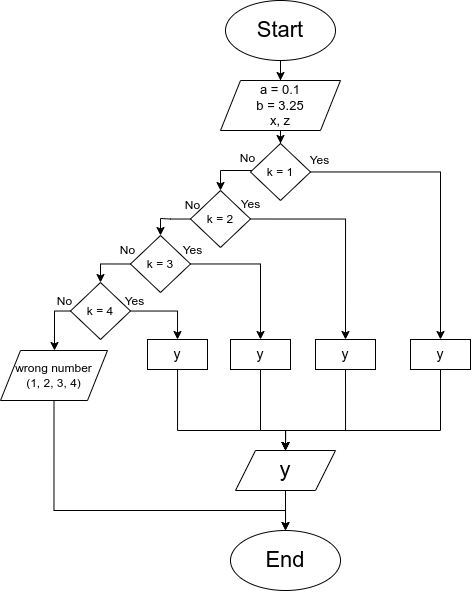

The diagram above was exported from draw.io. Its source (the exported page's mxGraphModel, read from the mxfile embedded in the PNG):
<mxGraphModel dx="926" dy="626" grid="1" gridSize="10" guides="1" tooltips="1" connect="1" arrows="1" fold="1" page="1" pageScale="1" pageWidth="850" pageHeight="1100" math="0" shadow="0">
  <root>
    <mxCell id="0" />
    <mxCell id="1" parent="0" />
    <mxCell id="vf2Jhj-VmxQPdwBKj3-4-4" value="" style="edgeStyle=orthogonalEdgeStyle;rounded=0;orthogonalLoop=1;jettySize=auto;html=1;" edge="1" parent="1" source="vf2Jhj-VmxQPdwBKj3-4-1" target="vf2Jhj-VmxQPdwBKj3-4-3">
      <mxGeometry relative="1" as="geometry" />
    </mxCell>
    <mxCell id="vf2Jhj-VmxQPdwBKj3-4-1" value="&lt;font style=&quot;font-size: 22px;&quot;&gt;Start&lt;/font&gt;" style="ellipse;whiteSpace=wrap;html=1;" vertex="1" parent="1">
      <mxGeometry x="345" y="50" width="110" height="60" as="geometry" />
    </mxCell>
    <mxCell id="vf2Jhj-VmxQPdwBKj3-4-2" value="&lt;font style=&quot;font-size: 22px;&quot;&gt;End&lt;/font&gt;" style="ellipse;whiteSpace=wrap;html=1;" vertex="1" parent="1">
      <mxGeometry x="350" y="580" width="110" height="60" as="geometry" />
    </mxCell>
    <mxCell id="vf2Jhj-VmxQPdwBKj3-4-24" value="" style="edgeStyle=orthogonalEdgeStyle;rounded=0;orthogonalLoop=1;jettySize=auto;html=1;" edge="1" parent="1" source="vf2Jhj-VmxQPdwBKj3-4-3" target="vf2Jhj-VmxQPdwBKj3-4-23">
      <mxGeometry relative="1" as="geometry" />
    </mxCell>
    <mxCell id="vf2Jhj-VmxQPdwBKj3-4-3" value="&lt;font style=&quot;font-size: 13px;&quot;&gt;a = 0.1&lt;/font&gt;&lt;div style=&quot;font-size: 13px;&quot;&gt;&lt;font style=&quot;font-size: 13px;&quot;&gt;b = 3.25&lt;/font&gt;&lt;/div&gt;&lt;div style=&quot;font-size: 13px;&quot;&gt;&lt;font style=&quot;font-size: 13px;&quot;&gt;x, z&lt;/font&gt;&lt;/div&gt;" style="shape=parallelogram;perimeter=parallelogramPerimeter;whiteSpace=wrap;html=1;fixedSize=1;align=center;" vertex="1" parent="1">
      <mxGeometry x="340" y="130" width="120" height="50" as="geometry" />
    </mxCell>
    <mxCell id="vf2Jhj-VmxQPdwBKj3-4-12" value="" style="edgeStyle=orthogonalEdgeStyle;rounded=0;orthogonalLoop=1;jettySize=auto;html=1;" edge="1" parent="1" source="vf2Jhj-VmxQPdwBKj3-4-8" target="vf2Jhj-VmxQPdwBKj3-4-2">
      <mxGeometry relative="1" as="geometry" />
    </mxCell>
    <mxCell id="vf2Jhj-VmxQPdwBKj3-4-8" value="&lt;font style=&quot;font-size: 22px;&quot;&gt;y&lt;/font&gt;" style="shape=parallelogram;perimeter=parallelogramPerimeter;whiteSpace=wrap;html=1;fixedSize=1;" vertex="1" parent="1">
      <mxGeometry x="355" y="500" width="100" height="40" as="geometry" />
    </mxCell>
    <mxCell id="vf2Jhj-VmxQPdwBKj3-4-42" style="edgeStyle=orthogonalEdgeStyle;rounded=0;orthogonalLoop=1;jettySize=auto;html=1;entryX=0.5;entryY=0;entryDx=0;entryDy=0;" edge="1" parent="1" source="vf2Jhj-VmxQPdwBKj3-4-23" target="vf2Jhj-VmxQPdwBKj3-4-41">
      <mxGeometry relative="1" as="geometry" />
    </mxCell>
    <mxCell id="vf2Jhj-VmxQPdwBKj3-4-63" style="edgeStyle=orthogonalEdgeStyle;rounded=0;orthogonalLoop=1;jettySize=auto;html=1;entryX=0.5;entryY=0;entryDx=0;entryDy=0;" edge="1" parent="1" source="vf2Jhj-VmxQPdwBKj3-4-23" target="vf2Jhj-VmxQPdwBKj3-4-61">
      <mxGeometry relative="1" as="geometry">
        <Array as="points">
          <mxPoint x="340" y="220" />
        </Array>
      </mxGeometry>
    </mxCell>
    <mxCell id="vf2Jhj-VmxQPdwBKj3-4-23" value="k = 1" style="rhombus;whiteSpace=wrap;html=1;" vertex="1" parent="1">
      <mxGeometry x="370" y="193" width="60" height="57" as="geometry" />
    </mxCell>
    <mxCell id="vf2Jhj-VmxQPdwBKj3-4-43" style="edgeStyle=orthogonalEdgeStyle;rounded=0;orthogonalLoop=1;jettySize=auto;html=1;entryX=0.5;entryY=0;entryDx=0;entryDy=0;exitX=1;exitY=0.5;exitDx=0;exitDy=0;" edge="1" parent="1" source="vf2Jhj-VmxQPdwBKj3-4-61" target="vf2Jhj-VmxQPdwBKj3-4-40">
      <mxGeometry relative="1" as="geometry">
        <mxPoint x="375" y="320" as="sourcePoint" />
      </mxGeometry>
    </mxCell>
    <mxCell id="vf2Jhj-VmxQPdwBKj3-4-30" value="Yes" style="text;html=1;align=center;verticalAlign=middle;resizable=0;points=[];autosize=1;strokeColor=none;fillColor=none;" vertex="1" parent="1">
      <mxGeometry x="419" y="195" width="40" height="30" as="geometry" />
    </mxCell>
    <mxCell id="vf2Jhj-VmxQPdwBKj3-4-31" value="No" style="text;html=1;align=center;verticalAlign=middle;resizable=0;points=[];autosize=1;strokeColor=none;fillColor=none;" vertex="1" parent="1">
      <mxGeometry x="347" y="193" width="40" height="30" as="geometry" />
    </mxCell>
    <mxCell id="vf2Jhj-VmxQPdwBKj3-4-45" style="edgeStyle=orthogonalEdgeStyle;rounded=0;orthogonalLoop=1;jettySize=auto;html=1;entryX=0.5;entryY=0;entryDx=0;entryDy=0;exitX=0.5;exitY=1;exitDx=0;exitDy=0;" edge="1" parent="1" source="vf2Jhj-VmxQPdwBKj3-4-40" target="vf2Jhj-VmxQPdwBKj3-4-8">
      <mxGeometry relative="1" as="geometry">
        <Array as="points">
          <mxPoint x="465" y="480" />
          <mxPoint x="405" y="480" />
        </Array>
      </mxGeometry>
    </mxCell>
    <mxCell id="vf2Jhj-VmxQPdwBKj3-4-40" value="&lt;font style=&quot;font-size: 14px;&quot;&gt;y&lt;/font&gt;" style="whiteSpace=wrap;html=1;" vertex="1" parent="1">
      <mxGeometry x="435" y="389" width="60" height="30" as="geometry" />
    </mxCell>
    <mxCell id="vf2Jhj-VmxQPdwBKj3-4-46" style="edgeStyle=orthogonalEdgeStyle;rounded=0;orthogonalLoop=1;jettySize=auto;html=1;entryX=0.5;entryY=0;entryDx=0;entryDy=0;exitX=0.5;exitY=1;exitDx=0;exitDy=0;" edge="1" parent="1" source="vf2Jhj-VmxQPdwBKj3-4-41" target="vf2Jhj-VmxQPdwBKj3-4-8">
      <mxGeometry relative="1" as="geometry">
        <mxPoint x="555" y="550" as="sourcePoint" />
        <Array as="points">
          <mxPoint x="560" y="480" />
          <mxPoint x="405" y="480" />
        </Array>
      </mxGeometry>
    </mxCell>
    <mxCell id="vf2Jhj-VmxQPdwBKj3-4-41" value="&lt;font style=&quot;font-size: 14px;&quot;&gt;y&lt;/font&gt;" style="whiteSpace=wrap;html=1;" vertex="1" parent="1">
      <mxGeometry x="530" y="389" width="60" height="30" as="geometry" />
    </mxCell>
    <mxCell id="vf2Jhj-VmxQPdwBKj3-4-53" style="edgeStyle=orthogonalEdgeStyle;rounded=0;orthogonalLoop=1;jettySize=auto;html=1;entryX=0.5;entryY=0;entryDx=0;entryDy=0;exitX=0.5;exitY=1;exitDx=0;exitDy=0;" edge="1" parent="1" source="vf2Jhj-VmxQPdwBKj3-4-51" target="vf2Jhj-VmxQPdwBKj3-4-8">
      <mxGeometry relative="1" as="geometry">
        <mxPoint x="405" y="590" as="targetPoint" />
        <Array as="points">
          <mxPoint x="380" y="480" />
          <mxPoint x="405" y="480" />
        </Array>
      </mxGeometry>
    </mxCell>
    <mxCell id="vf2Jhj-VmxQPdwBKj3-4-51" value="&lt;font style=&quot;font-size: 14px;&quot;&gt;y&lt;/font&gt;" style="whiteSpace=wrap;html=1;" vertex="1" parent="1">
      <mxGeometry x="350" y="389" width="60" height="30" as="geometry" />
    </mxCell>
    <mxCell id="vf2Jhj-VmxQPdwBKj3-4-85" style="edgeStyle=orthogonalEdgeStyle;rounded=0;orthogonalLoop=1;jettySize=auto;html=1;entryX=0.5;entryY=0;entryDx=0;entryDy=0;" edge="1" parent="1" source="vf2Jhj-VmxQPdwBKj3-4-61" target="vf2Jhj-VmxQPdwBKj3-4-77">
      <mxGeometry relative="1" as="geometry">
        <Array as="points">
          <mxPoint x="290" y="268" />
          <mxPoint x="280" y="268" />
        </Array>
      </mxGeometry>
    </mxCell>
    <mxCell id="vf2Jhj-VmxQPdwBKj3-4-61" value="k = 2" style="rhombus;whiteSpace=wrap;html=1;" vertex="1" parent="1">
      <mxGeometry x="310" y="240" width="60" height="57" as="geometry" />
    </mxCell>
    <mxCell id="vf2Jhj-VmxQPdwBKj3-4-86" style="edgeStyle=orthogonalEdgeStyle;rounded=0;orthogonalLoop=1;jettySize=auto;html=1;entryX=0.5;entryY=0;entryDx=0;entryDy=0;exitX=0;exitY=0.5;exitDx=0;exitDy=0;" edge="1" parent="1" source="vf2Jhj-VmxQPdwBKj3-4-77" target="vf2Jhj-VmxQPdwBKj3-4-80">
      <mxGeometry relative="1" as="geometry">
        <mxPoint x="253.67684946632323" y="313.006993006993" as="sourcePoint" />
        <mxPoint x="220" y="335" as="targetPoint" />
        <Array as="points">
          <mxPoint x="220" y="314" />
        </Array>
      </mxGeometry>
    </mxCell>
    <mxCell id="vf2Jhj-VmxQPdwBKj3-4-87" style="edgeStyle=orthogonalEdgeStyle;rounded=0;orthogonalLoop=1;jettySize=auto;html=1;entryX=0.5;entryY=0;entryDx=0;entryDy=0;" edge="1" parent="1" source="vf2Jhj-VmxQPdwBKj3-4-77" target="vf2Jhj-VmxQPdwBKj3-4-51">
      <mxGeometry relative="1" as="geometry">
        <mxPoint x="320" y="350" as="targetPoint" />
      </mxGeometry>
    </mxCell>
    <mxCell id="vf2Jhj-VmxQPdwBKj3-4-77" value="k = 3" style="rhombus;whiteSpace=wrap;html=1;" vertex="1" parent="1">
      <mxGeometry x="250" y="285" width="60" height="57" as="geometry" />
    </mxCell>
    <mxCell id="vf2Jhj-VmxQPdwBKj3-4-78" value="Yes" style="text;html=1;align=center;verticalAlign=middle;resizable=0;points=[];autosize=1;strokeColor=none;fillColor=none;" vertex="1" parent="1">
      <mxGeometry x="350" y="239" width="40" height="30" as="geometry" />
    </mxCell>
    <mxCell id="vf2Jhj-VmxQPdwBKj3-4-79" value="No" style="text;html=1;align=center;verticalAlign=middle;resizable=0;points=[];autosize=1;strokeColor=none;fillColor=none;" vertex="1" parent="1">
      <mxGeometry x="227" y="285" width="40" height="30" as="geometry" />
    </mxCell>
    <mxCell id="vf2Jhj-VmxQPdwBKj3-4-90" style="edgeStyle=orthogonalEdgeStyle;rounded=0;orthogonalLoop=1;jettySize=auto;html=1;entryX=0.5;entryY=0;entryDx=0;entryDy=0;" edge="1" parent="1" source="vf2Jhj-VmxQPdwBKj3-4-80" target="vf2Jhj-VmxQPdwBKj3-4-88">
      <mxGeometry relative="1" as="geometry" />
    </mxCell>
    <mxCell id="vf2Jhj-VmxQPdwBKj3-4-91" style="edgeStyle=orthogonalEdgeStyle;rounded=0;orthogonalLoop=1;jettySize=auto;html=1;entryX=0.5;entryY=0;entryDx=0;entryDy=0;exitX=0;exitY=0.5;exitDx=0;exitDy=0;" edge="1" parent="1" source="vf2Jhj-VmxQPdwBKj3-4-80" target="vf2Jhj-VmxQPdwBKj3-4-94">
      <mxGeometry relative="1" as="geometry">
        <mxPoint x="170" y="420" as="targetPoint" />
        <Array as="points">
          <mxPoint x="174" y="361" />
          <mxPoint x="174" y="400" />
        </Array>
      </mxGeometry>
    </mxCell>
    <mxCell id="vf2Jhj-VmxQPdwBKj3-4-80" value="k = 4" style="rhombus;whiteSpace=wrap;html=1;" vertex="1" parent="1">
      <mxGeometry x="190" y="332" width="60" height="57" as="geometry" />
    </mxCell>
    <mxCell id="vf2Jhj-VmxQPdwBKj3-4-81" value="Yes" style="text;html=1;align=center;verticalAlign=middle;resizable=0;points=[];autosize=1;strokeColor=none;fillColor=none;" vertex="1" parent="1">
      <mxGeometry x="292" y="285" width="40" height="30" as="geometry" />
    </mxCell>
    <mxCell id="vf2Jhj-VmxQPdwBKj3-4-82" value="Yes" style="text;html=1;align=center;verticalAlign=middle;resizable=0;points=[];autosize=1;strokeColor=none;fillColor=none;" vertex="1" parent="1">
      <mxGeometry x="234" y="336" width="40" height="30" as="geometry" />
    </mxCell>
    <mxCell id="vf2Jhj-VmxQPdwBKj3-4-83" value="No" style="text;html=1;align=center;verticalAlign=middle;resizable=0;points=[];autosize=1;strokeColor=none;fillColor=none;" vertex="1" parent="1">
      <mxGeometry x="164" y="336" width="40" height="30" as="geometry" />
    </mxCell>
    <mxCell id="vf2Jhj-VmxQPdwBKj3-4-84" value="No" style="text;html=1;align=center;verticalAlign=middle;resizable=0;points=[];autosize=1;strokeColor=none;fillColor=none;" vertex="1" parent="1">
      <mxGeometry x="292" y="240" width="40" height="30" as="geometry" />
    </mxCell>
    <mxCell id="vf2Jhj-VmxQPdwBKj3-4-89" style="edgeStyle=orthogonalEdgeStyle;rounded=0;orthogonalLoop=1;jettySize=auto;html=1;entryX=0.5;entryY=0;entryDx=0;entryDy=0;" edge="1" parent="1" source="vf2Jhj-VmxQPdwBKj3-4-88" target="vf2Jhj-VmxQPdwBKj3-4-8">
      <mxGeometry relative="1" as="geometry">
        <Array as="points">
          <mxPoint x="297" y="480" />
          <mxPoint x="405" y="480" />
        </Array>
      </mxGeometry>
    </mxCell>
    <mxCell id="vf2Jhj-VmxQPdwBKj3-4-88" value="&lt;font style=&quot;font-size: 14px;&quot;&gt;y&lt;/font&gt;" style="whiteSpace=wrap;html=1;" vertex="1" parent="1">
      <mxGeometry x="267" y="389" width="60" height="30" as="geometry" />
    </mxCell>
    <mxCell id="vf2Jhj-VmxQPdwBKj3-4-93" style="edgeStyle=orthogonalEdgeStyle;rounded=0;orthogonalLoop=1;jettySize=auto;html=1;entryX=0.5;entryY=0;entryDx=0;entryDy=0;exitX=0.5;exitY=1;exitDx=0;exitDy=0;" edge="1" parent="1" source="vf2Jhj-VmxQPdwBKj3-4-94" target="vf2Jhj-VmxQPdwBKj3-4-2">
      <mxGeometry relative="1" as="geometry">
        <mxPoint x="200" y="490" as="sourcePoint" />
        <Array as="points">
          <mxPoint x="174" y="560" />
          <mxPoint x="405" y="560" />
        </Array>
      </mxGeometry>
    </mxCell>
    <mxCell id="vf2Jhj-VmxQPdwBKj3-4-94" value="wrong number&lt;div&gt;(1, 2, 3, 4)&lt;/div&gt;" style="shape=parallelogram;perimeter=parallelogramPerimeter;whiteSpace=wrap;html=1;fixedSize=1;" vertex="1" parent="1">
      <mxGeometry x="120" y="400" width="107" height="50" as="geometry" />
    </mxCell>
  </root>
</mxGraphModel>